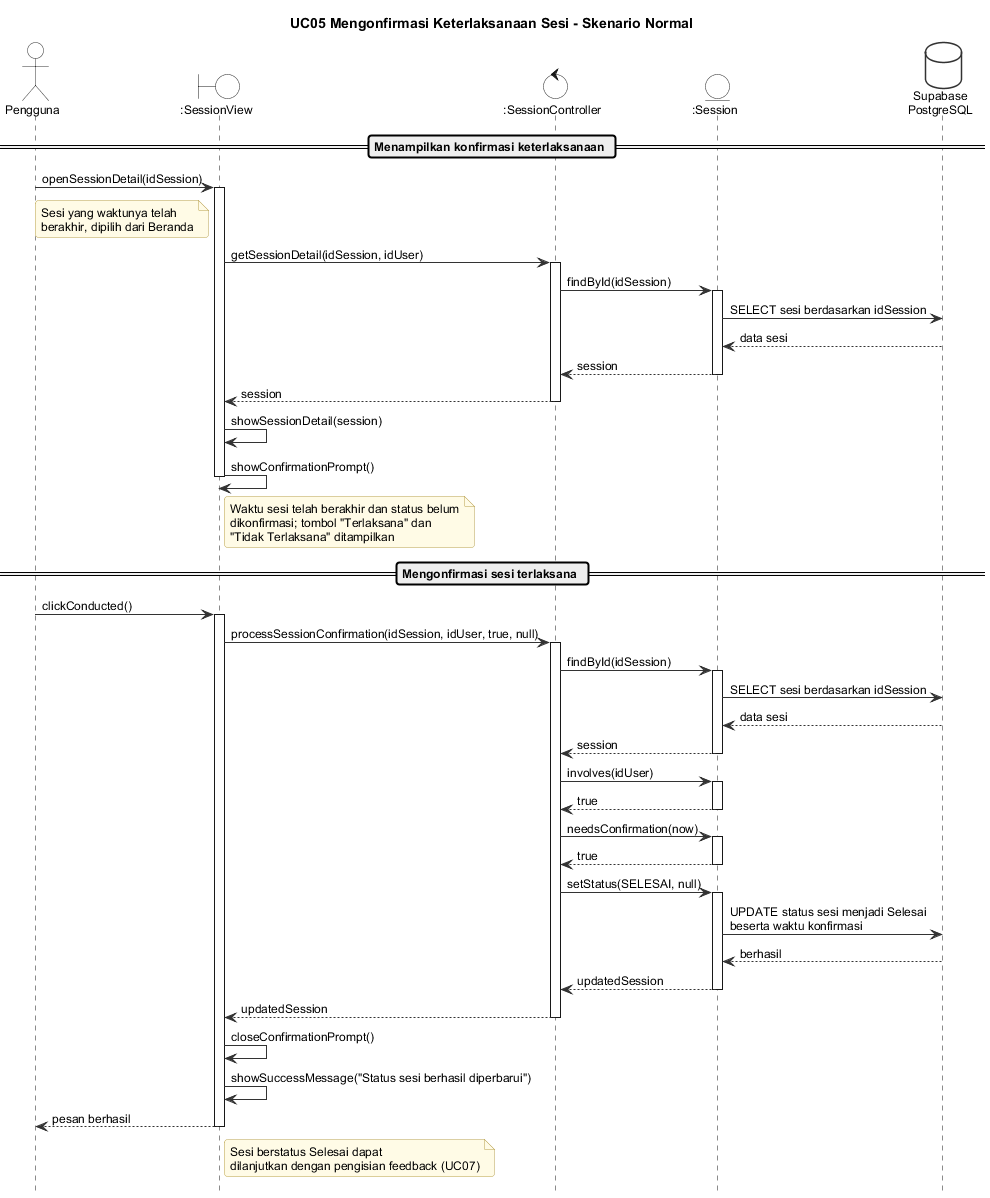

The diagram above was rendered by PlantUML. Its source (embedded in the PNG):
@startuml seq-uc05-normal
!include _style.iuml
title UC05 Mengonfirmasi Keterlaksanaan Sesi - Skenario Normal

actor Pengguna
boundary ":SessionView" as View
control ":SessionController" as Ctrl
entity ":Session" as Sess
database "Supabase\nPostgreSQL" as DB

== Menampilkan konfirmasi keterlaksanaan ==
Pengguna -> View : openSessionDetail(idSession)
activate View
note left of View : Sesi yang waktunya telah\nberakhir, dipilih dari Beranda
View -> Ctrl : getSessionDetail(idSession, idUser)
activate Ctrl
Ctrl -> Sess : findById(idSession)
activate Sess
Sess -> DB : SELECT sesi berdasarkan idSession
DB --> Sess : data sesi
Sess --> Ctrl : session
deactivate Sess
Ctrl --> View : session
deactivate Ctrl
View -> View : showSessionDetail(session)
View -> View : showConfirmationPrompt()
note right of View : Waktu sesi telah berakhir dan status belum\ndikonfirmasi; tombol "Terlaksana" dan\n"Tidak Terlaksana" ditampilkan
deactivate View

== Mengonfirmasi sesi terlaksana ==
Pengguna -> View : clickConducted()
activate View
View -> Ctrl : processSessionConfirmation(idSession, idUser, true, null)
activate Ctrl
Ctrl -> Sess : findById(idSession)
activate Sess
Sess -> DB : SELECT sesi berdasarkan idSession
DB --> Sess : data sesi
Sess --> Ctrl : session
deactivate Sess
Ctrl -> Sess : involves(idUser)
activate Sess
Sess --> Ctrl : true
deactivate Sess
Ctrl -> Sess : needsConfirmation(now)
activate Sess
Sess --> Ctrl : true
deactivate Sess
Ctrl -> Sess : setStatus(SELESAI, null)
activate Sess
Sess -> DB : UPDATE status sesi menjadi Selesai\nbeserta waktu konfirmasi
DB --> Sess : berhasil
Sess --> Ctrl : updatedSession
deactivate Sess
Ctrl --> View : updatedSession
deactivate Ctrl
View -> View : closeConfirmationPrompt()
View -> View : showSuccessMessage("Status sesi berhasil diperbarui")
View --> Pengguna : pesan berhasil
note right of View : Sesi berstatus Selesai dapat\ndilanjutkan dengan pengisian feedback (UC07)
deactivate View
@enduml